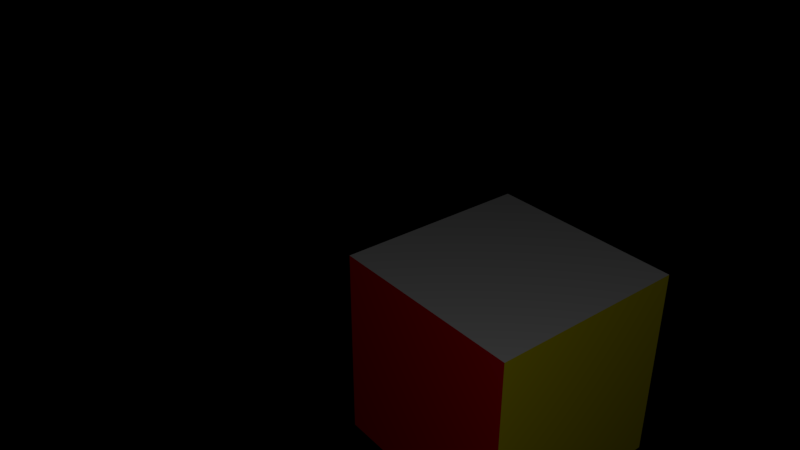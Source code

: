 # Source: Mesa.blend  (saved by Blender 2.79.0; exported with 4.5.12 LTS)
import bpy
from mathutils import Matrix  # noqa: F401  (used for matrix-valued properties, if any)

bpy.ops.wm.read_factory_settings(use_empty=True)
scene = bpy.context.scene
scene.name = 'Scene.001'

# ---- collections
col_collection_1_001 = bpy.data.collections.new('Collection 1.001'); scene.collection.children.link(col_collection_1_001)

# ---- materials (node trees are filled in below, after node groups)
mat_material_001 = bpy.data.materials.new('Material.001')
mat_material_001.alpha_threshold = 0.0
mat_material_001.use_transparent_shadow = False
mat_material_001.diffuse_color = (0.8, 0.0, 0.00472, 1.0)
mat_material_001.specular_color = (1.0, 0.0, 0.007932)
mat_material_001.roughness = 0.5
mat_material = bpy.data.materials.new('Material')
mat_material.alpha_threshold = 0.0
mat_material.use_transparent_shadow = False
mat_material.diffuse_color = (0.04799, 0.0624, 0.8, 1.0)
mat_material.roughness = 0.5
mat_material_002 = bpy.data.materials.new('Material.002')
mat_material_002.alpha_threshold = 0.0
mat_material_002.use_transparent_shadow = False
mat_material_002.diffuse_color = (0.8, 0.6932, 0.0, 1.0)
mat_material_002.roughness = 0.5
mat_material_003 = bpy.data.materials.new('Material.003')
mat_material_003.alpha_threshold = 0.0
mat_material_003.use_transparent_shadow = False
mat_material_003.roughness = 0.5

# ---- material node trees

# ---- cameras
cam_camera_001 = bpy.data.cameras.new('Camera.001')
cam_camera_001.clip_end = 100.0
cam_camera_001.lens = 35.0
cam_camera_001.sensor_width = 32.0
cam_camera_001.sensor_height = 18.0
cam_camera_001.display_size = 2.0
cam_camera_001.dof.focus_distance = 0.0
cam_camera_001.dof.aperture_fstop = 128.0
cam_camera_001.dof.aperture_blades = 6

# ---- lights
light_point = bpy.data.lights.new('Point', 'POINT')
light_point.transmission_factor = 0.0
light_point.energy = 100.0
light_point.shadow_buffer_clip_start = 0.5
light_point.shadow_soft_size = 0.1
light_point.shadow_maximum_resolution = 0.006
light_point.use_absolute_resolution = True

# ---- meshes
me_cube_001 = bpy.data.meshes.new('Cube.001')
me_cube_001.from_pydata([(-1.0, -1.0, -1.0), (-1.0, -1.0, 1.0), (-1.0, 1.0, -1.0), (-1.0, 1.0, 1.0), (1.0, -1.0, -1.0), (1.0, -1.0, 1.0), (1.0, 1.0, -1.0), (1.0, 1.0, 1.0)], [], [(0, 1, 3, 2), (2, 3, 7, 6), (6, 7, 5, 4), (4, 5, 1, 0), (2, 6, 4, 0), (7, 3, 1, 5)])
me_cube_001.polygons.foreach_set('material_index', [2, 0, 1, 1, 1, 3])
_uv = me_cube_001.uv_layers.new(name='UVMap')
_uv.uv.foreach_set('vector', [0.0, 0.0, 0.0, 0.0, 0.0, 0.0, 0.0, 0.0, 0.0, 0.0, 0.0, 0.0, 0.0, 0.0, 0.0, 0.0, 0.0, 0.0, 0.0, 0.0, 0.0, 0.0, 0.0, 0.0, 0.0, 0.0, 0.0, 0.0, 0.0, 0.0, 0.0, 0.0, 0.0, 0.0, 0.0, 0.0, 0.0, 0.0, 0.0, 0.0, 0.9999, 0.9999, 9.998e-05, 0.9999, 0.0001, 9.998e-05, 0.9999, 9.998e-05])
me_cube_001.materials.append(mat_material_001)
me_cube_001.materials.append(mat_material)
me_cube_001.materials.append(mat_material_002)
me_cube_001.materials.append(mat_material_003)
me_cube_001.use_remesh_preserve_volume = False
me_cube_001.use_remesh_preserve_attributes = False
me_cube_001.use_mirror_vertex_groups = False
me_cube_001.update()

# ---- objects
ob_camera_001 = bpy.data.objects.new('Camera.001', cam_camera_001)
ob_point = bpy.data.objects.new('Point', light_point)
ob_cube = bpy.data.objects.new('Cube', me_cube_001)

# ---- transforms, parenting, visibility, modifiers, constraints
ob_camera_001.location = (-4.627, 4.868, 6.831)
ob_camera_001.rotation_euler = (1.067, 4.133e-08, -2.24)
ob_camera_001.scale = (1.0, 1.0, 1.0)
ob_camera_001.lineart.crease_threshold = 0.0
ob_point.location = (-4.744, 4.294, 6.503)
ob_point.lineart.crease_threshold = 0.0
ob_cube.location = (0.0, 0.0, 1.76)
ob_cube.lineart.crease_threshold = 0.0

# ---- collection membership
col_collection_1_001.objects.link(ob_camera_001)
col_collection_1_001.objects.link(ob_point)
col_collection_1_001.objects.link(ob_cube)

# ---- scene / render settings (as saved in the file)
scene.camera = ob_camera_001
scene.frame_start = 1; scene.frame_end = 250; scene.frame_set(1)
scene.render.engine = 'BLENDER_EEVEE_NEXT'
scene.render.image_settings.exr_codec = 'NONE'
scene.render.resolution_percentage = 50
scene.render.dither_intensity = 0.0
scene.render.simplify_subdivision_render = 0
scene.render.simplify_child_particles_render = 0.0
scene.cycles.use_denoising = False
scene.cycles.samples = 128
scene.cycles.sampling_pattern = 'TABULATED_SOBOL'
scene.cycles.use_adaptive_sampling = False
scene.cycles.use_light_tree = False
scene.cycles.blur_glossy = 0.0
scene.cycles.sample_clamp_indirect = 0.0
scene.view_settings.view_transform = 'Standard'
bpy.context.view_layer.update()
